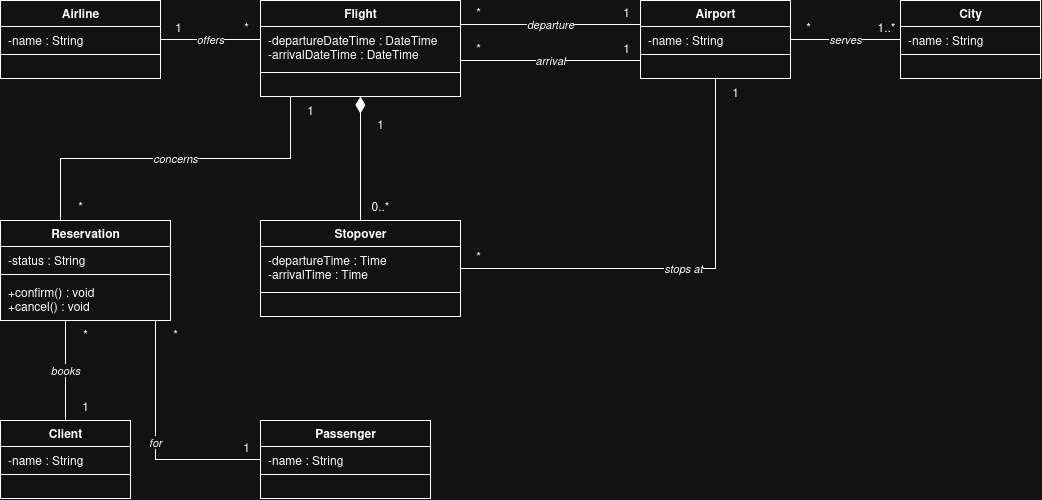

The diagram above was exported from draw.io. Its source (the exported page's mxGraphModel, read from the mxfile embedded in the PNG):
<mxGraphModel dx="1073" dy="603" grid="1" gridSize="10" guides="1" tooltips="1" connect="1" arrows="1" fold="1" page="1" pageScale="1" pageWidth="1250" pageHeight="850" math="0" shadow="0">
  <root>
    <mxCell id="0" />
    <mxCell id="1" parent="0" />
    <mxCell id="air" parent="1" style="swimlane;fontStyle=1;align=center;startSize=26;horizontal=1;html=1;fillColor=#ffffff;" value="Airline" vertex="1">
      <mxGeometry height="78" width="160" x="40" y="40" as="geometry" />
    </mxCell>
    <mxCell id="air_a" parent="air" style="text;strokeColor=none;fillColor=none;align=left;verticalAlign=top;spacingLeft=6;whiteSpace=wrap;html=1;" value="-name : String" vertex="1">
      <mxGeometry height="24" width="160" y="26" as="geometry" />
    </mxCell>
    <mxCell id="air_l" parent="air" style="line;strokeWidth=1;fillColor=none;align=left;verticalAlign=middle;rotatable=0;" value="" vertex="1">
      <mxGeometry height="8" width="160" y="50" as="geometry" />
    </mxCell>
    <mxCell id="air_o" parent="air" style="text;strokeColor=none;fillColor=none;align=left;verticalAlign=top;spacingLeft=6;whiteSpace=wrap;html=1;" value="" vertex="1">
      <mxGeometry height="20" width="160" y="58" as="geometry" />
    </mxCell>
    <mxCell id="fl" parent="1" style="swimlane;fontStyle=1;align=center;startSize=26;horizontal=1;html=1;fillColor=#ffffff;" value="Flight" vertex="1">
      <mxGeometry height="96" width="200" x="300" y="40" as="geometry" />
    </mxCell>
    <mxCell id="fl_a" parent="fl" style="text;strokeColor=none;fillColor=none;align=left;verticalAlign=top;spacingLeft=6;whiteSpace=wrap;html=1;" value="-departureDateTime : DateTime&lt;br&gt;-arrivalDateTime : DateTime" vertex="1">
      <mxGeometry height="42" width="200" y="26" as="geometry" />
    </mxCell>
    <mxCell id="fl_l" parent="fl" style="line;strokeWidth=1;fillColor=none;align=left;verticalAlign=middle;rotatable=0;" value="" vertex="1">
      <mxGeometry height="8" width="200" y="68" as="geometry" />
    </mxCell>
    <mxCell id="fl_o" parent="fl" style="text;strokeColor=none;fillColor=none;align=left;verticalAlign=top;spacingLeft=6;whiteSpace=wrap;html=1;" value="" vertex="1">
      <mxGeometry height="20" width="200" y="76" as="geometry" />
    </mxCell>
    <mxCell id="ap" parent="1" style="swimlane;fontStyle=1;align=center;startSize=26;horizontal=1;html=1;fillColor=#ffffff;" value="Airport" vertex="1">
      <mxGeometry height="78" width="150" x="680" y="40" as="geometry" />
    </mxCell>
    <mxCell id="ap_a" parent="ap" style="text;strokeColor=none;fillColor=none;align=left;verticalAlign=top;spacingLeft=6;whiteSpace=wrap;html=1;" value="-name : String" vertex="1">
      <mxGeometry height="24" width="150" y="26" as="geometry" />
    </mxCell>
    <mxCell id="ap_l" parent="ap" style="line;strokeWidth=1;fillColor=none;align=left;verticalAlign=middle;rotatable=0;" value="" vertex="1">
      <mxGeometry height="8" width="150" y="50" as="geometry" />
    </mxCell>
    <mxCell id="ap_o" parent="ap" style="text;strokeColor=none;fillColor=none;align=left;verticalAlign=top;spacingLeft=6;whiteSpace=wrap;html=1;" value="" vertex="1">
      <mxGeometry height="20" width="150" y="58" as="geometry" />
    </mxCell>
    <mxCell id="ci" parent="1" style="swimlane;fontStyle=1;align=center;startSize=26;horizontal=1;html=1;fillColor=#ffffff;" value="City" vertex="1">
      <mxGeometry height="78" width="140" x="940" y="40" as="geometry" />
    </mxCell>
    <mxCell id="ci_a" parent="ci" style="text;strokeColor=none;fillColor=none;align=left;verticalAlign=top;spacingLeft=6;whiteSpace=wrap;html=1;" value="-name : String" vertex="1">
      <mxGeometry height="24" width="140" y="26" as="geometry" />
    </mxCell>
    <mxCell id="ci_l" parent="ci" style="line;strokeWidth=1;fillColor=none;align=left;verticalAlign=middle;rotatable=0;" value="" vertex="1">
      <mxGeometry height="8" width="140" y="50" as="geometry" />
    </mxCell>
    <mxCell id="ci_o" parent="ci" style="text;strokeColor=none;fillColor=none;align=left;verticalAlign=top;spacingLeft=6;whiteSpace=wrap;html=1;" value="" vertex="1">
      <mxGeometry height="20" width="140" y="58" as="geometry" />
    </mxCell>
    <mxCell id="st" parent="1" style="swimlane;fontStyle=1;align=center;startSize=26;horizontal=1;html=1;fillColor=#ffffff;" value="Stopover" vertex="1">
      <mxGeometry height="96" width="200" x="300" y="260" as="geometry" />
    </mxCell>
    <mxCell id="st_a" parent="st" style="text;strokeColor=none;fillColor=none;align=left;verticalAlign=top;spacingLeft=6;whiteSpace=wrap;html=1;" value="-departureTime : Time&lt;br&gt;-arrivalTime : Time" vertex="1">
      <mxGeometry height="42" width="200" y="26" as="geometry" />
    </mxCell>
    <mxCell id="st_l" parent="st" style="line;strokeWidth=1;fillColor=none;align=left;verticalAlign=middle;rotatable=0;" value="" vertex="1">
      <mxGeometry height="8" width="200" y="68" as="geometry" />
    </mxCell>
    <mxCell id="st_o" parent="st" style="text;strokeColor=none;fillColor=none;align=left;verticalAlign=top;spacingLeft=6;whiteSpace=wrap;html=1;" value="" vertex="1">
      <mxGeometry height="20" width="200" y="76" as="geometry" />
    </mxCell>
    <mxCell id="res" parent="1" style="swimlane;fontStyle=1;align=center;startSize=26;horizontal=1;html=1;fillColor=#ffffff;" value="Reservation" vertex="1">
      <mxGeometry height="100" width="170" x="40" y="260" as="geometry" />
    </mxCell>
    <mxCell id="res_a" parent="res" style="text;strokeColor=none;fillColor=none;align=left;verticalAlign=top;spacingLeft=6;whiteSpace=wrap;html=1;" value="-status : String" vertex="1">
      <mxGeometry height="24" width="170" y="26" as="geometry" />
    </mxCell>
    <mxCell id="res_l" parent="res" style="line;strokeWidth=1;fillColor=none;align=left;verticalAlign=middle;rotatable=0;" value="" vertex="1">
      <mxGeometry height="8" width="170" y="50" as="geometry" />
    </mxCell>
    <mxCell id="res_o" parent="res" style="text;strokeColor=none;fillColor=none;align=left;verticalAlign=top;spacingLeft=6;whiteSpace=wrap;html=1;" value="+confirm() : void&lt;br&gt;+cancel() : void" vertex="1">
      <mxGeometry height="42" width="170" y="58" as="geometry" />
    </mxCell>
    <mxCell id="cl" parent="1" style="swimlane;fontStyle=1;align=center;startSize=26;horizontal=1;html=1;fillColor=#ffffff;" value="Client" vertex="1">
      <mxGeometry height="78" width="130" x="40" y="460" as="geometry" />
    </mxCell>
    <mxCell id="cl_a" parent="cl" style="text;strokeColor=none;fillColor=none;align=left;verticalAlign=top;spacingLeft=6;whiteSpace=wrap;html=1;" value="-name : String" vertex="1">
      <mxGeometry height="24" width="130" y="26" as="geometry" />
    </mxCell>
    <mxCell id="cl_l" parent="cl" style="line;strokeWidth=1;fillColor=none;align=left;verticalAlign=middle;rotatable=0;" value="" vertex="1">
      <mxGeometry height="8" width="130" y="50" as="geometry" />
    </mxCell>
    <mxCell id="cl_o" parent="cl" style="text;strokeColor=none;fillColor=none;align=left;verticalAlign=top;spacingLeft=6;whiteSpace=wrap;html=1;" value="" vertex="1">
      <mxGeometry height="20" width="130" y="58" as="geometry" />
    </mxCell>
    <mxCell id="pa" parent="1" style="swimlane;fontStyle=1;align=center;startSize=26;horizontal=1;html=1;fillColor=#ffffff;" value="Passenger" vertex="1">
      <mxGeometry height="78" width="170" x="300" y="460" as="geometry" />
    </mxCell>
    <mxCell id="pa_a" parent="pa" style="text;strokeColor=none;fillColor=none;align=left;verticalAlign=top;spacingLeft=6;whiteSpace=wrap;html=1;" value="-name : String" vertex="1">
      <mxGeometry height="24" width="170" y="26" as="geometry" />
    </mxCell>
    <mxCell id="pa_l" parent="pa" style="line;strokeWidth=1;fillColor=none;align=left;verticalAlign=middle;rotatable=0;" value="" vertex="1">
      <mxGeometry height="8" width="170" y="50" as="geometry" />
    </mxCell>
    <mxCell id="pa_o" parent="pa" style="text;strokeColor=none;fillColor=none;align=left;verticalAlign=top;spacingLeft=6;whiteSpace=wrap;html=1;" value="" vertex="1">
      <mxGeometry height="20" width="170" y="58" as="geometry" />
    </mxCell>
    <mxCell id="e1" edge="1" parent="1" source="air" style="edgeStyle=orthogonalEdgeStyle;rounded=0;html=1;labelBackgroundColor=#ffffff;fontStyle=2;endArrow=none;exitX=1;exitY=0.5;entryX=0;entryY=0.40625;" target="fl" value="offers">
      <mxGeometry relative="1" as="geometry">
        <mxPoint as="offset" />
      </mxGeometry>
    </mxCell>
    <mxCell id="m2" parent="1" style="text;html=1;align=center;verticalAlign=middle;fontSize=12;" value="1" vertex="1">
      <mxGeometry height="20" width="28" x="204" y="57" as="geometry" />
    </mxCell>
    <mxCell id="m3" parent="1" style="text;html=1;align=center;verticalAlign=middle;fontSize=12;" value="*" vertex="1">
      <mxGeometry height="20" width="28" x="272" y="57" as="geometry" />
    </mxCell>
    <mxCell id="e4" edge="1" parent="1" source="fl" style="edgeStyle=orthogonalEdgeStyle;rounded=0;html=1;labelBackgroundColor=#ffffff;fontStyle=2;endArrow=none;exitX=1;exitY=0.25;entryX=0;entryY=0.3076923076923077;" target="ap" value="departure">
      <mxGeometry relative="1" as="geometry">
        <mxPoint as="offset" />
      </mxGeometry>
    </mxCell>
    <mxCell id="m5" parent="1" style="text;html=1;align=center;verticalAlign=middle;fontSize=12;" value="*" vertex="1">
      <mxGeometry height="20" width="28" x="504" y="42" as="geometry" />
    </mxCell>
    <mxCell id="m6" parent="1" style="text;html=1;align=center;verticalAlign=middle;fontSize=12;" value="1" vertex="1">
      <mxGeometry height="20" width="28" x="652" y="42" as="geometry" />
    </mxCell>
    <mxCell id="e7" edge="1" parent="1" source="fl" style="edgeStyle=orthogonalEdgeStyle;rounded=0;html=1;labelBackgroundColor=#ffffff;fontStyle=2;endArrow=none;exitX=1;exitY=0.625;entryX=0;entryY=0.7692307692307693;" target="ap" value="arrival">
      <mxGeometry relative="1" as="geometry">
        <mxPoint as="offset" />
      </mxGeometry>
    </mxCell>
    <mxCell id="m8" parent="1" style="text;html=1;align=center;verticalAlign=middle;fontSize=12;" value="*" vertex="1">
      <mxGeometry height="20" width="28" x="504" y="78" as="geometry" />
    </mxCell>
    <mxCell id="m9" parent="1" style="text;html=1;align=center;verticalAlign=middle;fontSize=12;" value="1" vertex="1">
      <mxGeometry height="20" width="28" x="652" y="78" as="geometry" />
    </mxCell>
    <mxCell id="e10" edge="1" parent="1" source="ap" style="edgeStyle=orthogonalEdgeStyle;rounded=0;html=1;labelBackgroundColor=#ffffff;fontStyle=2;endArrow=none;exitX=1;exitY=0.5;entryX=0;entryY=0.5;" target="ci" value="serves">
      <mxGeometry relative="1" as="geometry">
        <mxPoint as="offset" />
      </mxGeometry>
    </mxCell>
    <mxCell id="m11" parent="1" style="text;html=1;align=center;verticalAlign=middle;fontSize=12;" value="*" vertex="1">
      <mxGeometry height="20" width="28" x="834" y="57" as="geometry" />
    </mxCell>
    <mxCell id="m12" parent="1" style="text;html=1;align=center;verticalAlign=middle;fontSize=12;" value="1..*" vertex="1">
      <mxGeometry height="20" width="28" x="912" y="57" as="geometry" />
    </mxCell>
    <mxCell id="e13" edge="1" parent="1" source="fl" style="edgeStyle=orthogonalEdgeStyle;rounded=0;html=1;labelBackgroundColor=#ffffff;fontStyle=2;startArrow=diamondThin;startFill=1;startSize=14;endArrow=none;exitX=0.5;exitY=1;entryX=0.5;entryY=0;" target="st" value="">
      <mxGeometry relative="1" as="geometry">
        <mxPoint as="offset" />
      </mxGeometry>
    </mxCell>
    <mxCell id="m14" parent="1" style="text;html=1;align=center;verticalAlign=middle;fontSize=12;" value="1" vertex="1">
      <mxGeometry height="20" width="28" x="406" y="154" as="geometry" />
    </mxCell>
    <mxCell id="m15" parent="1" style="text;html=1;align=center;verticalAlign=middle;fontSize=12;" value="0..*" vertex="1">
      <mxGeometry height="20" width="28" x="406" y="236" as="geometry" />
    </mxCell>
    <mxCell id="e16" edge="1" parent="1" source="st" style="edgeStyle=orthogonalEdgeStyle;rounded=0;html=1;labelBackgroundColor=#ffffff;fontStyle=2;endArrow=none;exitX=1;exitY=0.5;entryX=0.5;entryY=1;" target="ap" value="stops at">
      <mxGeometry relative="1" as="geometry">
        <mxPoint as="offset" />
      </mxGeometry>
    </mxCell>
    <mxCell id="m17" parent="1" style="text;html=1;align=center;verticalAlign=middle;fontSize=12;" value="*" vertex="1">
      <mxGeometry height="20" width="28" x="504" y="286" as="geometry" />
    </mxCell>
    <mxCell id="m18" parent="1" style="text;html=1;align=center;verticalAlign=middle;fontSize=12;" value="1" vertex="1">
      <mxGeometry height="20" width="28" x="761" y="122" as="geometry" />
    </mxCell>
    <mxCell id="e19" edge="1" parent="1" source="res" style="edgeStyle=orthogonalEdgeStyle;rounded=0;html=1;labelBackgroundColor=#ffffff;fontStyle=2;endArrow=none;exitX=0.35294117647058826;exitY=0;entryX=0.15;entryY=1;" target="fl" value="concerns">
      <mxGeometry relative="1" as="geometry">
        <mxPoint as="offset" />
      </mxGeometry>
    </mxCell>
    <mxCell id="m20" parent="1" style="text;html=1;align=center;verticalAlign=middle;fontSize=12;" value="*" vertex="1">
      <mxGeometry height="20" width="28" x="106" y="236" as="geometry" />
    </mxCell>
    <mxCell id="m21" parent="1" style="text;html=1;align=center;verticalAlign=middle;fontSize=12;" value="1" vertex="1">
      <mxGeometry height="20" width="28" x="336" y="140" as="geometry" />
    </mxCell>
    <mxCell id="e22" edge="1" parent="1" source="cl" style="edgeStyle=orthogonalEdgeStyle;rounded=0;html=1;labelBackgroundColor=#ffffff;fontStyle=2;endArrow=none;exitX=0.5;exitY=0;entryX=0.38235294117647056;entryY=1;" target="res" value="books">
      <mxGeometry relative="1" as="geometry">
        <mxPoint as="offset" />
      </mxGeometry>
    </mxCell>
    <mxCell id="m23" parent="1" style="text;html=1;align=center;verticalAlign=middle;fontSize=12;" value="1" vertex="1">
      <mxGeometry height="20" width="28" x="111" y="436" as="geometry" />
    </mxCell>
    <mxCell id="m24" parent="1" style="text;html=1;align=center;verticalAlign=middle;fontSize=12;" value="*" vertex="1">
      <mxGeometry height="20" width="28" x="111" y="364" as="geometry" />
    </mxCell>
    <mxCell id="e25" edge="1" parent="1" source="res" style="edgeStyle=orthogonalEdgeStyle;rounded=0;html=1;labelBackgroundColor=#ffffff;fontStyle=2;endArrow=none;exitX=0.9117647058823529;exitY=1;entryX=0;entryY=0.5;" target="pa" value="for">
      <mxGeometry relative="1" as="geometry">
        <mxPoint as="offset" />
      </mxGeometry>
    </mxCell>
    <mxCell id="m26" parent="1" style="text;html=1;align=center;verticalAlign=middle;fontSize=12;" value="*" vertex="1">
      <mxGeometry height="20" width="28" x="201" y="364" as="geometry" />
    </mxCell>
    <mxCell id="m27" parent="1" style="text;html=1;align=center;verticalAlign=middle;fontSize=12;" value="1" vertex="1">
      <mxGeometry height="20" width="28" x="272" y="477" as="geometry" />
    </mxCell>
  </root>
</mxGraphModel>